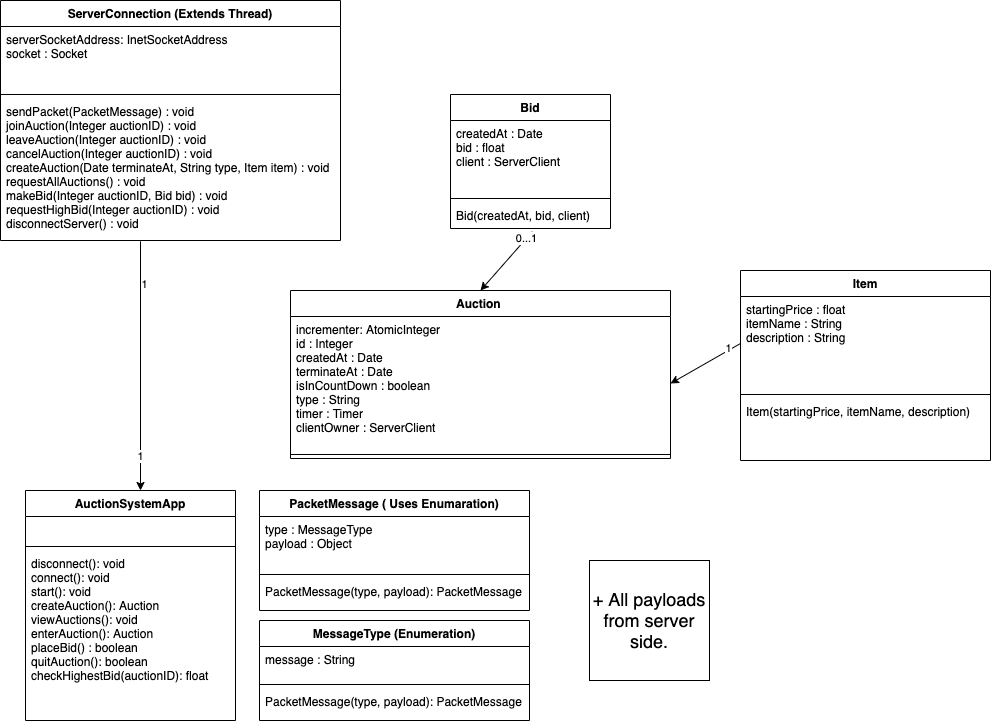

The diagram above was exported from draw.io. Its source (the exported page's mxGraphModel, read from the mxfile embedded in the PNG):
<mxGraphModel dx="862" dy="1557" grid="1" gridSize="10" guides="1" tooltips="1" connect="1" arrows="1" fold="1" page="1" pageScale="1" pageWidth="827" pageHeight="1169" math="0" shadow="0">
  <root>
    <mxCell id="0" />
    <mxCell id="1" parent="0" />
    <mxCell id="NK00GgdvrxjnRvyydmci-1" value="Auction " style="swimlane;fontStyle=1;align=center;verticalAlign=top;childLayout=stackLayout;horizontal=1;startSize=26;horizontalStack=0;resizeParent=1;resizeParentMax=0;resizeLast=0;collapsible=1;marginBottom=0;" parent="1" vertex="1">
      <mxGeometry x="310" y="200" width="380" height="168" as="geometry" />
    </mxCell>
    <mxCell id="NK00GgdvrxjnRvyydmci-2" value="incrementer: AtomicInteger&#10;id : Integer&#10;createdAt : Date&#10;terminateAt : Date&#10;isInCountDown : boolean&#10;type : String&#10;timer : Timer&#10;clientOwner : ServerClient" style="text;strokeColor=none;fillColor=none;align=left;verticalAlign=top;spacingLeft=4;spacingRight=4;overflow=hidden;rotatable=0;points=[[0,0.5],[1,0.5]];portConstraint=eastwest;" parent="NK00GgdvrxjnRvyydmci-1" vertex="1">
      <mxGeometry y="26" width="380" height="134" as="geometry" />
    </mxCell>
    <mxCell id="NK00GgdvrxjnRvyydmci-3" value="" style="line;strokeWidth=1;fillColor=none;align=left;verticalAlign=middle;spacingTop=-1;spacingLeft=3;spacingRight=3;rotatable=0;labelPosition=right;points=[];portConstraint=eastwest;" parent="NK00GgdvrxjnRvyydmci-1" vertex="1">
      <mxGeometry y="160" width="380" height="8" as="geometry" />
    </mxCell>
    <mxCell id="NK00GgdvrxjnRvyydmci-36" value="Item" style="swimlane;fontStyle=1;align=center;verticalAlign=top;childLayout=stackLayout;horizontal=1;startSize=26;horizontalStack=0;resizeParent=1;resizeParentMax=0;resizeLast=0;collapsible=1;marginBottom=0;" parent="1" vertex="1">
      <mxGeometry x="760" y="180" width="250" height="190" as="geometry" />
    </mxCell>
    <mxCell id="NK00GgdvrxjnRvyydmci-37" value="startingPrice : float&#10;itemName : String&#10;description : String" style="text;strokeColor=none;fillColor=none;align=left;verticalAlign=top;spacingLeft=4;spacingRight=4;overflow=hidden;rotatable=0;points=[[0,0.5],[1,0.5]];portConstraint=eastwest;" parent="NK00GgdvrxjnRvyydmci-36" vertex="1">
      <mxGeometry y="26" width="250" height="94" as="geometry" />
    </mxCell>
    <mxCell id="NK00GgdvrxjnRvyydmci-38" value="" style="line;strokeWidth=1;fillColor=none;align=left;verticalAlign=middle;spacingTop=-1;spacingLeft=3;spacingRight=3;rotatable=0;labelPosition=right;points=[];portConstraint=eastwest;" parent="NK00GgdvrxjnRvyydmci-36" vertex="1">
      <mxGeometry y="120" width="250" height="8" as="geometry" />
    </mxCell>
    <mxCell id="NK00GgdvrxjnRvyydmci-39" value="Item(startingPrice, itemName, description)" style="text;strokeColor=none;fillColor=none;align=left;verticalAlign=top;spacingLeft=4;spacingRight=4;overflow=hidden;rotatable=0;points=[[0,0.5],[1,0.5]];portConstraint=eastwest;" parent="NK00GgdvrxjnRvyydmci-36" vertex="1">
      <mxGeometry y="128" width="250" height="62" as="geometry" />
    </mxCell>
    <mxCell id="NK00GgdvrxjnRvyydmci-40" value="" style="endArrow=classic;html=1;entryX=1;entryY=0.5;entryDx=0;entryDy=0;exitX=0;exitY=0.5;exitDx=0;exitDy=0;" parent="1" source="NK00GgdvrxjnRvyydmci-37" target="NK00GgdvrxjnRvyydmci-2" edge="1">
      <mxGeometry width="50" height="50" relative="1" as="geometry">
        <mxPoint x="742" y="233" as="sourcePoint" />
        <mxPoint x="686" y="183" as="targetPoint" />
      </mxGeometry>
    </mxCell>
    <mxCell id="VmUq37eyKmN_uBY_5NYH-8" value="1" style="edgeLabel;html=1;align=center;verticalAlign=middle;resizable=0;points=[];" parent="NK00GgdvrxjnRvyydmci-40" vertex="1" connectable="0">
      <mxGeometry x="-0.6815" y="-2" relative="1" as="geometry">
        <mxPoint as="offset" />
      </mxGeometry>
    </mxCell>
    <mxCell id="NK00GgdvrxjnRvyydmci-41" value="Bid" style="swimlane;fontStyle=1;align=center;verticalAlign=top;childLayout=stackLayout;horizontal=1;startSize=26;horizontalStack=0;resizeParent=1;resizeParentMax=0;resizeLast=0;collapsible=1;marginBottom=0;" parent="1" vertex="1">
      <mxGeometry x="470" y="4" width="160" height="134" as="geometry" />
    </mxCell>
    <mxCell id="NK00GgdvrxjnRvyydmci-42" value="createdAt : Date&#10;bid : float&#10;client : ServerClient" style="text;strokeColor=none;fillColor=none;align=left;verticalAlign=top;spacingLeft=4;spacingRight=4;overflow=hidden;rotatable=0;points=[[0,0.5],[1,0.5]];portConstraint=eastwest;" parent="NK00GgdvrxjnRvyydmci-41" vertex="1">
      <mxGeometry y="26" width="160" height="74" as="geometry" />
    </mxCell>
    <mxCell id="NK00GgdvrxjnRvyydmci-43" value="" style="line;strokeWidth=1;fillColor=none;align=left;verticalAlign=middle;spacingTop=-1;spacingLeft=3;spacingRight=3;rotatable=0;labelPosition=right;points=[];portConstraint=eastwest;" parent="NK00GgdvrxjnRvyydmci-41" vertex="1">
      <mxGeometry y="100" width="160" height="8" as="geometry" />
    </mxCell>
    <mxCell id="NK00GgdvrxjnRvyydmci-44" value="Bid(createdAt, bid, client)" style="text;strokeColor=none;fillColor=none;align=left;verticalAlign=top;spacingLeft=4;spacingRight=4;overflow=hidden;rotatable=0;points=[[0,0.5],[1,0.5]];portConstraint=eastwest;" parent="NK00GgdvrxjnRvyydmci-41" vertex="1">
      <mxGeometry y="108" width="160" height="26" as="geometry" />
    </mxCell>
    <mxCell id="WHaPn3nAcEXswilGUI_b-3" value="AuctionSystemApp" style="swimlane;fontStyle=1;align=center;verticalAlign=top;childLayout=stackLayout;horizontal=1;startSize=26;horizontalStack=0;resizeParent=1;resizeParentMax=0;resizeLast=0;collapsible=1;marginBottom=0;" parent="1" vertex="1">
      <mxGeometry x="45" y="400" width="210" height="230" as="geometry" />
    </mxCell>
    <mxCell id="WHaPn3nAcEXswilGUI_b-4" value="     " style="text;strokeColor=none;fillColor=none;align=left;verticalAlign=top;spacingLeft=4;spacingRight=4;overflow=hidden;rotatable=0;points=[[0,0.5],[1,0.5]];portConstraint=eastwest;" parent="WHaPn3nAcEXswilGUI_b-3" vertex="1">
      <mxGeometry y="26" width="210" height="26" as="geometry" />
    </mxCell>
    <mxCell id="WHaPn3nAcEXswilGUI_b-5" value="" style="line;strokeWidth=1;fillColor=none;align=left;verticalAlign=middle;spacingTop=-1;spacingLeft=3;spacingRight=3;rotatable=0;labelPosition=right;points=[];portConstraint=eastwest;" parent="WHaPn3nAcEXswilGUI_b-3" vertex="1">
      <mxGeometry y="52" width="210" height="8" as="geometry" />
    </mxCell>
    <mxCell id="WHaPn3nAcEXswilGUI_b-6" value="disconnect(): void&#10;connect(): void&#10;start(): void&#10;createAuction(): Auction&#10;viewAuctions(): void&#10;enterAuction(): Auction&#10;placeBid() : boolean&#10;quitAuction(): boolean&#10;checkHighestBid(auctionID): float" style="text;strokeColor=none;fillColor=none;align=left;verticalAlign=top;spacingLeft=4;spacingRight=4;overflow=hidden;rotatable=0;points=[[0,0.5],[1,0.5]];portConstraint=eastwest;" parent="WHaPn3nAcEXswilGUI_b-3" vertex="1">
      <mxGeometry y="60" width="210" height="170" as="geometry" />
    </mxCell>
    <mxCell id="WHaPn3nAcEXswilGUI_b-19" value="" style="endArrow=classic;html=1;exitX=0.511;exitY=1.123;exitDx=0;exitDy=0;exitPerimeter=0;entryX=0.5;entryY=0;entryDx=0;entryDy=0;" parent="1" source="NK00GgdvrxjnRvyydmci-44" target="NK00GgdvrxjnRvyydmci-1" edge="1">
      <mxGeometry width="50" height="50" relative="1" as="geometry">
        <mxPoint x="530" y="360" as="sourcePoint" />
        <mxPoint x="580" y="310" as="targetPoint" />
      </mxGeometry>
    </mxCell>
    <mxCell id="VmUq37eyKmN_uBY_5NYH-9" value="0...1" style="edgeLabel;html=1;align=center;verticalAlign=middle;resizable=0;points=[];" parent="WHaPn3nAcEXswilGUI_b-19" vertex="1" connectable="0">
      <mxGeometry x="-0.7665" y="-1" relative="1" as="geometry">
        <mxPoint as="offset" />
      </mxGeometry>
    </mxCell>
    <mxCell id="lmNhM9GYzpCvwNFyORTS-3" value="PacketMessage ( Uses Enumaration)" style="swimlane;fontStyle=1;align=center;verticalAlign=top;childLayout=stackLayout;horizontal=1;startSize=26;horizontalStack=0;resizeParent=1;resizeParentMax=0;resizeLast=0;collapsible=1;marginBottom=0;" parent="1" vertex="1">
      <mxGeometry x="279" y="400" width="270" height="120" as="geometry" />
    </mxCell>
    <mxCell id="lmNhM9GYzpCvwNFyORTS-4" value="type : MessageType&#10;payload : Object" style="text;strokeColor=none;fillColor=none;align=left;verticalAlign=top;spacingLeft=4;spacingRight=4;overflow=hidden;rotatable=0;points=[[0,0.5],[1,0.5]];portConstraint=eastwest;" parent="lmNhM9GYzpCvwNFyORTS-3" vertex="1">
      <mxGeometry y="26" width="270" height="54" as="geometry" />
    </mxCell>
    <mxCell id="lmNhM9GYzpCvwNFyORTS-5" value="" style="line;strokeWidth=1;fillColor=none;align=left;verticalAlign=middle;spacingTop=-1;spacingLeft=3;spacingRight=3;rotatable=0;labelPosition=right;points=[];portConstraint=eastwest;" parent="lmNhM9GYzpCvwNFyORTS-3" vertex="1">
      <mxGeometry y="80" width="270" height="8" as="geometry" />
    </mxCell>
    <mxCell id="lmNhM9GYzpCvwNFyORTS-6" value="PacketMessage(type, payload): PacketMessage" style="text;strokeColor=none;fillColor=none;align=left;verticalAlign=top;spacingLeft=4;spacingRight=4;overflow=hidden;rotatable=0;points=[[0,0.5],[1,0.5]];portConstraint=eastwest;" parent="lmNhM9GYzpCvwNFyORTS-3" vertex="1">
      <mxGeometry y="88" width="270" height="32" as="geometry" />
    </mxCell>
    <mxCell id="VmUq37eyKmN_uBY_5NYH-1" value="ServerConnection (Extends Thread)" style="swimlane;fontStyle=1;align=center;verticalAlign=top;childLayout=stackLayout;horizontal=1;startSize=26;horizontalStack=0;resizeParent=1;resizeParentMax=0;resizeLast=0;collapsible=1;marginBottom=0;" parent="1" vertex="1">
      <mxGeometry x="20" y="-90" width="340" height="240" as="geometry" />
    </mxCell>
    <mxCell id="VmUq37eyKmN_uBY_5NYH-2" value="serverSocketAddress: InetSocketAddress&#10;socket : Socket&#10;" style="text;strokeColor=none;fillColor=none;align=left;verticalAlign=top;spacingLeft=4;spacingRight=4;overflow=hidden;rotatable=0;points=[[0,0.5],[1,0.5]];portConstraint=eastwest;" parent="VmUq37eyKmN_uBY_5NYH-1" vertex="1">
      <mxGeometry y="26" width="340" height="64" as="geometry" />
    </mxCell>
    <mxCell id="VmUq37eyKmN_uBY_5NYH-3" value="" style="line;strokeWidth=1;fillColor=none;align=left;verticalAlign=middle;spacingTop=-1;spacingLeft=3;spacingRight=3;rotatable=0;labelPosition=right;points=[];portConstraint=eastwest;" parent="VmUq37eyKmN_uBY_5NYH-1" vertex="1">
      <mxGeometry y="90" width="340" height="8" as="geometry" />
    </mxCell>
    <mxCell id="VmUq37eyKmN_uBY_5NYH-4" value="sendPacket(PacketMessage) : void&#10;joinAuction(Integer auctionID) : void&#10;leaveAuction(Integer auctionID) : void&#10;cancelAuction(Integer auctionID) : void&#10;createAuction(Date terminateAt, String type, Item item) : void&#10;requestAllAuctions() : void&#10;makeBid(Integer auctionID, Bid bid) : void&#10;requestHighBid(Integer auctionID) : void&#10;disconnectServer() : void" style="text;strokeColor=none;fillColor=none;align=left;verticalAlign=top;spacingLeft=4;spacingRight=4;overflow=hidden;rotatable=0;points=[[0,0.5],[1,0.5]];portConstraint=eastwest;" parent="VmUq37eyKmN_uBY_5NYH-1" vertex="1">
      <mxGeometry y="98" width="340" height="142" as="geometry" />
    </mxCell>
    <mxCell id="ONjWt5Nsj470etOoM8Rg-2" style="edgeStyle=orthogonalEdgeStyle;rounded=0;orthogonalLoop=1;jettySize=auto;html=1;exitX=0.413;exitY=1.006;exitDx=0;exitDy=0;exitPerimeter=0;" parent="1" source="VmUq37eyKmN_uBY_5NYH-4" edge="1">
      <mxGeometry relative="1" as="geometry">
        <mxPoint x="160" y="400" as="targetPoint" />
        <Array as="points">
          <mxPoint x="160" y="400" />
        </Array>
      </mxGeometry>
    </mxCell>
    <mxCell id="ONjWt5Nsj470etOoM8Rg-3" value="1" style="edgeLabel;html=1;align=center;verticalAlign=middle;resizable=0;points=[];" parent="ONjWt5Nsj470etOoM8Rg-2" vertex="1" connectable="0">
      <mxGeometry x="-0.6525" y="3" relative="1" as="geometry">
        <mxPoint as="offset" />
      </mxGeometry>
    </mxCell>
    <mxCell id="ONjWt5Nsj470etOoM8Rg-4" value="1" style="edgeLabel;html=1;align=center;verticalAlign=middle;resizable=0;points=[];" parent="ONjWt5Nsj470etOoM8Rg-2" vertex="1" connectable="0">
      <mxGeometry x="0.7288" y="-1" relative="1" as="geometry">
        <mxPoint as="offset" />
      </mxGeometry>
    </mxCell>
    <mxCell id="ONjWt5Nsj470etOoM8Rg-5" value="&lt;font style=&quot;font-size: 18px&quot;&gt;+ All payloads from server side.&lt;/font&gt;" style="whiteSpace=wrap;html=1;aspect=fixed;" parent="1" vertex="1">
      <mxGeometry x="609" y="470" width="120" height="120" as="geometry" />
    </mxCell>
    <mxCell id="ONjWt5Nsj470etOoM8Rg-6" value="MessageType (Enumeration)" style="swimlane;fontStyle=1;align=center;verticalAlign=top;childLayout=stackLayout;horizontal=1;startSize=26;horizontalStack=0;resizeParent=1;resizeParentMax=0;resizeLast=0;collapsible=1;marginBottom=0;" parent="1" vertex="1">
      <mxGeometry x="279" y="530" width="270" height="100" as="geometry" />
    </mxCell>
    <mxCell id="ONjWt5Nsj470etOoM8Rg-7" value="message : String" style="text;strokeColor=none;fillColor=none;align=left;verticalAlign=top;spacingLeft=4;spacingRight=4;overflow=hidden;rotatable=0;points=[[0,0.5],[1,0.5]];portConstraint=eastwest;" parent="ONjWt5Nsj470etOoM8Rg-6" vertex="1">
      <mxGeometry y="26" width="270" height="34" as="geometry" />
    </mxCell>
    <mxCell id="ONjWt5Nsj470etOoM8Rg-8" value="" style="line;strokeWidth=1;fillColor=none;align=left;verticalAlign=middle;spacingTop=-1;spacingLeft=3;spacingRight=3;rotatable=0;labelPosition=right;points=[];portConstraint=eastwest;" parent="ONjWt5Nsj470etOoM8Rg-6" vertex="1">
      <mxGeometry y="60" width="270" height="8" as="geometry" />
    </mxCell>
    <mxCell id="ONjWt5Nsj470etOoM8Rg-9" value="PacketMessage(type, payload): PacketMessage" style="text;strokeColor=none;fillColor=none;align=left;verticalAlign=top;spacingLeft=4;spacingRight=4;overflow=hidden;rotatable=0;points=[[0,0.5],[1,0.5]];portConstraint=eastwest;" parent="ONjWt5Nsj470etOoM8Rg-6" vertex="1">
      <mxGeometry y="68" width="270" height="32" as="geometry" />
    </mxCell>
  </root>
</mxGraphModel>